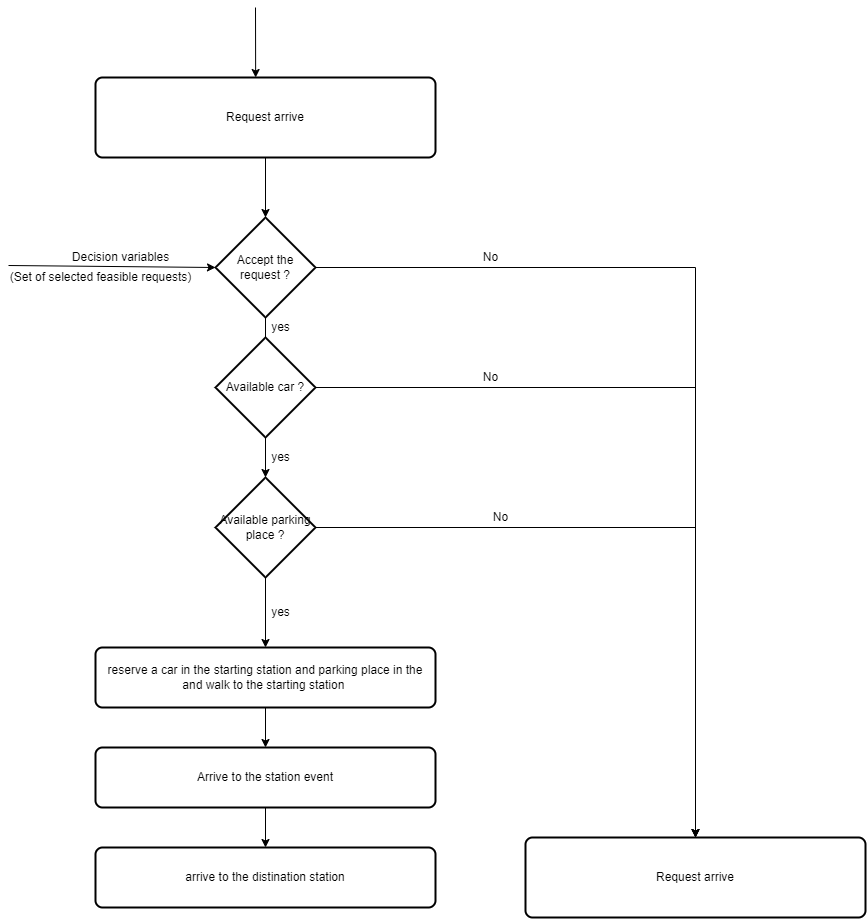

The diagram above was exported from draw.io. Its source (the exported page's mxGraphModel, read from the mxfile embedded in the PNG):
<mxGraphModel dx="1304" dy="1820" grid="1" gridSize="10" guides="1" tooltips="1" connect="1" arrows="1" fold="1" page="1" pageScale="1" pageWidth="827" pageHeight="1169" math="0" shadow="0">
  <root>
    <mxCell id="0" />
    <mxCell id="1" parent="0" />
    <mxCell id="HpVe9rp2epQZDDs9LSSg-10" style="edgeStyle=orthogonalEdgeStyle;rounded=0;orthogonalLoop=1;jettySize=auto;html=1;" parent="1" source="HpVe9rp2epQZDDs9LSSg-1" target="HpVe9rp2epQZDDs9LSSg-2" edge="1">
      <mxGeometry relative="1" as="geometry" />
    </mxCell>
    <mxCell id="HpVe9rp2epQZDDs9LSSg-1" value="Request arrive" style="rounded=1;whiteSpace=wrap;html=1;absoluteArcSize=1;arcSize=14;strokeWidth=2;" parent="1" vertex="1">
      <mxGeometry x="250" y="60" width="340" height="80" as="geometry" />
    </mxCell>
    <mxCell id="HpVe9rp2epQZDDs9LSSg-3" style="edgeStyle=orthogonalEdgeStyle;rounded=0;orthogonalLoop=1;jettySize=auto;html=1;" parent="1" source="HpVe9rp2epQZDDs9LSSg-2" edge="1">
      <mxGeometry relative="1" as="geometry">
        <mxPoint x="420" y="380" as="targetPoint" />
      </mxGeometry>
    </mxCell>
    <mxCell id="HpVe9rp2epQZDDs9LSSg-4" style="edgeStyle=orthogonalEdgeStyle;rounded=0;orthogonalLoop=1;jettySize=auto;html=1;exitX=1;exitY=0.5;exitDx=0;exitDy=0;exitPerimeter=0;entryX=0.5;entryY=0;entryDx=0;entryDy=0;" parent="1" source="HpVe9rp2epQZDDs9LSSg-2" target="HpVe9rp2epQZDDs9LSSg-27" edge="1">
      <mxGeometry relative="1" as="geometry">
        <mxPoint x="660" y="250" as="targetPoint" />
      </mxGeometry>
    </mxCell>
    <mxCell id="HpVe9rp2epQZDDs9LSSg-2" value="Accept the request ?" style="strokeWidth=2;html=1;shape=mxgraph.flowchart.decision;whiteSpace=wrap;" parent="1" vertex="1">
      <mxGeometry x="370" y="200" width="100" height="100" as="geometry" />
    </mxCell>
    <mxCell id="HpVe9rp2epQZDDs9LSSg-5" value="No" style="text;html=1;align=center;verticalAlign=middle;resizable=0;points=[];autosize=1;strokeColor=none;fillColor=none;" parent="1" vertex="1">
      <mxGeometry x="630" y="230" width="30" height="20" as="geometry" />
    </mxCell>
    <mxCell id="HpVe9rp2epQZDDs9LSSg-8" value="" style="endArrow=classic;html=1;rounded=0;entryX=0;entryY=0.5;entryDx=0;entryDy=0;entryPerimeter=0;exitX=0.04;exitY=-0.1;exitDx=0;exitDy=0;exitPerimeter=0;" parent="1" source="HpVe9rp2epQZDDs9LSSg-21" target="HpVe9rp2epQZDDs9LSSg-2" edge="1">
      <mxGeometry width="50" height="50" relative="1" as="geometry">
        <mxPoint x="270" y="250" as="sourcePoint" />
        <mxPoint x="600" y="410" as="targetPoint" />
      </mxGeometry>
    </mxCell>
    <mxCell id="HpVe9rp2epQZDDs9LSSg-9" value="Decision variables" style="text;html=1;align=center;verticalAlign=middle;resizable=0;points=[];autosize=1;strokeColor=none;fillColor=none;" parent="1" vertex="1">
      <mxGeometry x="220" y="230" width="110" height="20" as="geometry" />
    </mxCell>
    <mxCell id="HpVe9rp2epQZDDs9LSSg-23" style="edgeStyle=orthogonalEdgeStyle;rounded=0;orthogonalLoop=1;jettySize=auto;html=1;entryX=0.5;entryY=0;entryDx=0;entryDy=0;" parent="1" source="HpVe9rp2epQZDDs9LSSg-11" target="HpVe9rp2epQZDDs9LSSg-18" edge="1">
      <mxGeometry relative="1" as="geometry" />
    </mxCell>
    <mxCell id="HpVe9rp2epQZDDs9LSSg-11" value="reserve a car in the starting station and parking place in the and walk to the starting station&amp;nbsp;" style="rounded=1;whiteSpace=wrap;html=1;absoluteArcSize=1;arcSize=14;strokeWidth=2;" parent="1" vertex="1">
      <mxGeometry x="250" y="630" width="340" height="60" as="geometry" />
    </mxCell>
    <mxCell id="HpVe9rp2epQZDDs9LSSg-15" style="edgeStyle=orthogonalEdgeStyle;rounded=0;orthogonalLoop=1;jettySize=auto;html=1;entryX=0.5;entryY=0;entryDx=0;entryDy=0;entryPerimeter=0;" parent="1" source="HpVe9rp2epQZDDs9LSSg-13" target="HpVe9rp2epQZDDs9LSSg-14" edge="1">
      <mxGeometry relative="1" as="geometry" />
    </mxCell>
    <mxCell id="HpVe9rp2epQZDDs9LSSg-25" style="edgeStyle=orthogonalEdgeStyle;rounded=0;orthogonalLoop=1;jettySize=auto;html=1;entryX=0.5;entryY=0;entryDx=0;entryDy=0;" parent="1" source="HpVe9rp2epQZDDs9LSSg-13" target="HpVe9rp2epQZDDs9LSSg-27" edge="1">
      <mxGeometry relative="1" as="geometry">
        <mxPoint x="660" y="370" as="targetPoint" />
      </mxGeometry>
    </mxCell>
    <mxCell id="HpVe9rp2epQZDDs9LSSg-13" value="Available car ?" style="strokeWidth=2;html=1;shape=mxgraph.flowchart.decision;whiteSpace=wrap;" parent="1" vertex="1">
      <mxGeometry x="370" y="320" width="100" height="100" as="geometry" />
    </mxCell>
    <mxCell id="HpVe9rp2epQZDDs9LSSg-16" style="edgeStyle=orthogonalEdgeStyle;rounded=0;orthogonalLoop=1;jettySize=auto;html=1;" parent="1" source="HpVe9rp2epQZDDs9LSSg-14" target="HpVe9rp2epQZDDs9LSSg-11" edge="1">
      <mxGeometry relative="1" as="geometry" />
    </mxCell>
    <mxCell id="HpVe9rp2epQZDDs9LSSg-26" style="edgeStyle=orthogonalEdgeStyle;rounded=0;orthogonalLoop=1;jettySize=auto;html=1;entryX=0.5;entryY=0;entryDx=0;entryDy=0;" parent="1" source="HpVe9rp2epQZDDs9LSSg-14" target="HpVe9rp2epQZDDs9LSSg-27" edge="1">
      <mxGeometry relative="1" as="geometry">
        <mxPoint x="650" y="510" as="targetPoint" />
      </mxGeometry>
    </mxCell>
    <mxCell id="HpVe9rp2epQZDDs9LSSg-14" value="Available parking place ?" style="strokeWidth=2;html=1;shape=mxgraph.flowchart.decision;whiteSpace=wrap;" parent="1" vertex="1">
      <mxGeometry x="370" y="460" width="100" height="100" as="geometry" />
    </mxCell>
    <mxCell id="HpVe9rp2epQZDDs9LSSg-24" style="edgeStyle=orthogonalEdgeStyle;rounded=0;orthogonalLoop=1;jettySize=auto;html=1;entryX=0.5;entryY=0;entryDx=0;entryDy=0;" parent="1" source="HpVe9rp2epQZDDs9LSSg-18" target="HpVe9rp2epQZDDs9LSSg-22" edge="1">
      <mxGeometry relative="1" as="geometry" />
    </mxCell>
    <mxCell id="HpVe9rp2epQZDDs9LSSg-18" value="Arrive to the station event" style="rounded=1;whiteSpace=wrap;html=1;absoluteArcSize=1;arcSize=14;strokeWidth=2;" parent="1" vertex="1">
      <mxGeometry x="250" y="730" width="340" height="60" as="geometry" />
    </mxCell>
    <mxCell id="HpVe9rp2epQZDDs9LSSg-21" value="(Set of selected feasible requests)" style="text;html=1;align=center;verticalAlign=middle;resizable=0;points=[];autosize=1;strokeColor=none;fillColor=none;" parent="1" vertex="1">
      <mxGeometry x="155" y="250" width="200" height="20" as="geometry" />
    </mxCell>
    <mxCell id="HpVe9rp2epQZDDs9LSSg-22" value="arrive to the distination station" style="rounded=1;whiteSpace=wrap;html=1;absoluteArcSize=1;arcSize=14;strokeWidth=2;" parent="1" vertex="1">
      <mxGeometry x="250" y="830" width="340" height="60" as="geometry" />
    </mxCell>
    <mxCell id="HpVe9rp2epQZDDs9LSSg-27" value="Request arrive" style="rounded=1;whiteSpace=wrap;html=1;absoluteArcSize=1;arcSize=14;strokeWidth=2;" parent="1" vertex="1">
      <mxGeometry x="680" y="820" width="340" height="80" as="geometry" />
    </mxCell>
    <mxCell id="HpVe9rp2epQZDDs9LSSg-28" value="No" style="text;html=1;align=center;verticalAlign=middle;resizable=0;points=[];autosize=1;strokeColor=none;fillColor=none;" parent="1" vertex="1">
      <mxGeometry x="630" y="350" width="30" height="20" as="geometry" />
    </mxCell>
    <mxCell id="HpVe9rp2epQZDDs9LSSg-29" value="No" style="text;html=1;align=center;verticalAlign=middle;resizable=0;points=[];autosize=1;strokeColor=none;fillColor=none;" parent="1" vertex="1">
      <mxGeometry x="640" y="490" width="30" height="20" as="geometry" />
    </mxCell>
    <mxCell id="HpVe9rp2epQZDDs9LSSg-30" value="yes" style="text;html=1;align=center;verticalAlign=middle;resizable=0;points=[];autosize=1;strokeColor=none;fillColor=none;" parent="1" vertex="1">
      <mxGeometry x="420" y="300" width="30" height="20" as="geometry" />
    </mxCell>
    <mxCell id="HpVe9rp2epQZDDs9LSSg-31" value="yes" style="text;html=1;align=center;verticalAlign=middle;resizable=0;points=[];autosize=1;strokeColor=none;fillColor=none;" parent="1" vertex="1">
      <mxGeometry x="420" y="430" width="30" height="20" as="geometry" />
    </mxCell>
    <mxCell id="HpVe9rp2epQZDDs9LSSg-32" value="yes" style="text;html=1;align=center;verticalAlign=middle;resizable=0;points=[];autosize=1;strokeColor=none;fillColor=none;" parent="1" vertex="1">
      <mxGeometry x="420" y="585" width="30" height="20" as="geometry" />
    </mxCell>
    <mxCell id="HpVe9rp2epQZDDs9LSSg-33" value="" style="endArrow=classic;html=1;rounded=0;entryX=0.471;entryY=0;entryDx=0;entryDy=0;entryPerimeter=0;" parent="1" target="HpVe9rp2epQZDDs9LSSg-1" edge="1">
      <mxGeometry width="50" height="50" relative="1" as="geometry">
        <mxPoint x="410" y="-10" as="sourcePoint" />
        <mxPoint x="600" y="90" as="targetPoint" />
      </mxGeometry>
    </mxCell>
  </root>
</mxGraphModel>